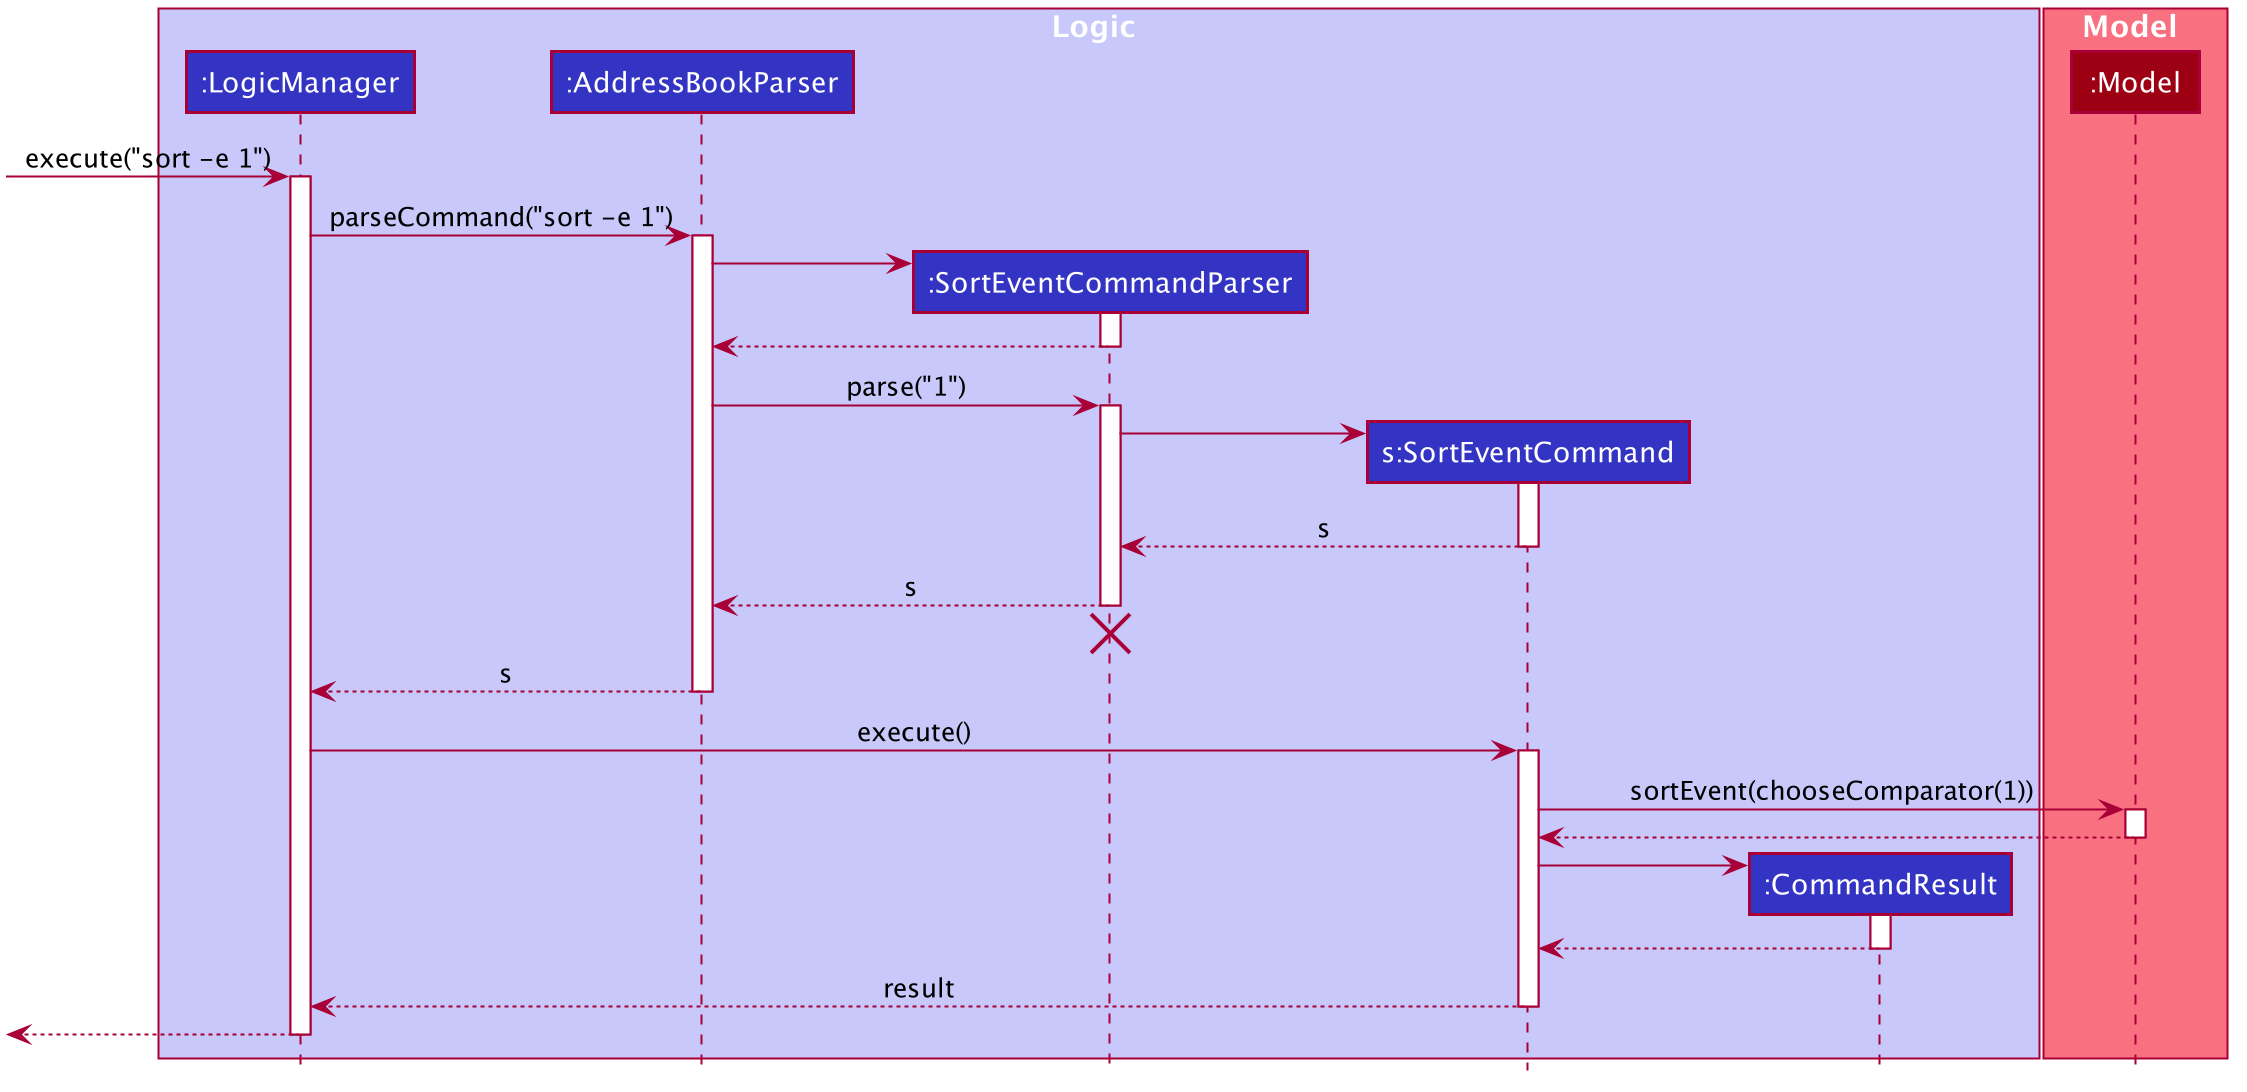

The diagram above was rendered by PlantUML. Its source (embedded in the PNG):
@startuml








skinparam BackgroundColor #FFFFFFF

skinparam Shadowing false

skinparam Class {
    FontColor #FFFFFF
    BorderThickness 1
    BorderColor #FFFFFF
    StereotypeFontColor #FFFFFF
    FontName Arial
}

skinparam Actor {
    BorderColor #000000
    Color #000000
    FontName Arial
}

skinparam Sequence {
    MessageAlign center
    BoxFontSize 15
    BoxPadding 0
    BoxFontColor #FFFFFF
    FontName Arial
}

skinparam Participant {
    FontColor #FFFFFFF
    Padding 20
}

skinparam MinClassWidth 50
skinparam ParticipantPadding 10
skinparam Shadowing false
skinparam DefaultTextAlignment center
skinparam packageStyle Rectangle

hide footbox
hide members
hide circle

box Logic #C8C8FA
participant ":LogicManager" as LogicManager #3333C4
participant ":AddressBookParser" as AddressBookParser #3333C4
participant ":SortEventCommandParser" as SortEventCommandParser #3333C4
participant "s:SortEventCommand" as SortEventCommand #3333C4
participant ":CommandResult" as CommandResult #3333C4
end box

box Model #F97181
participant ":Model" as Model #9D0012
end box

[-> LogicManager : execute("sort -e 1")
activate LogicManager

LogicManager -> AddressBookParser : parseCommand("sort -e 1")
activate AddressBookParser

create SortEventCommandParser
AddressBookParser -> SortEventCommandParser
activate SortEventCommandParser

SortEventCommandParser --> AddressBookParser
deactivate SortEventCommandParser

AddressBookParser -> SortEventCommandParser : parse("1")
activate SortEventCommandParser

create SortEventCommand
SortEventCommandParser -> SortEventCommand
activate SortEventCommand

SortEventCommand --> SortEventCommandParser : s
deactivate SortEventCommand

SortEventCommandParser --> AddressBookParser : s
deactivate SortEventCommandParser
SortEventCommandParser -[hidden]-> AddressBookParser
destroy SortEventCommandParser

AddressBookParser --> LogicManager : s
deactivate AddressBookParser

LogicManager -> SortEventCommand : execute()
activate SortEventCommand

SortEventCommand -> Model : sortEvent(chooseComparator(1))
activate Model

Model --> SortEventCommand
deactivate Model

create CommandResult
SortEventCommand -> CommandResult
activate CommandResult

CommandResult --> SortEventCommand
deactivate CommandResult

SortEventCommand --> LogicManager : result
deactivate SortEventCommand

[<--LogicManager
deactivate LogicManager
@enduml